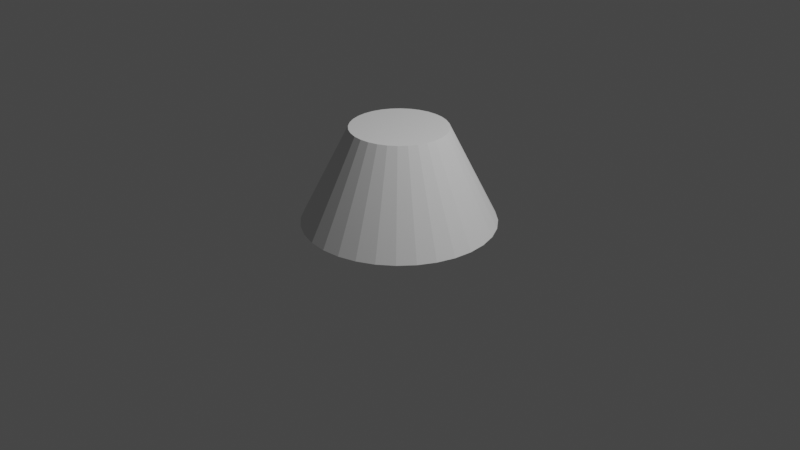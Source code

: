 # Source: cone_chopped.blend  (saved by Blender 2.80.75; exported with 4.5.12 LTS)
import bpy
from mathutils import Matrix  # noqa: F401  (used for matrix-valued properties, if any)

bpy.ops.wm.read_factory_settings(use_empty=True)
scene = bpy.context.scene
scene.name = 'Scene'

# ---- collections
col_collection = bpy.data.collections.new('Collection'); scene.collection.children.link(col_collection)

# ---- world
world_world = bpy.data.worlds.new('World'); scene.world = world_world
world_world.use_nodes = True; world_world.node_tree.nodes.clear()
_N = world_world.node_tree.nodes; _L = world_world.node_tree.links
n0 = _N.new('ShaderNodeOutputWorld'); n0.name = 'World Output'; n0.location = (300, 300)
n1 = _N.new('ShaderNodeBackground'); n1.name = 'Background'; n1.location = (10, 300)
n1.inputs[0].default_value = (0.05088, 0.05088, 0.05088, 1.0)
_L.new(n1.outputs[0], n0.inputs[0])
n0.is_active_output = True
world_world.color = (0.05088, 0.05088, 0.05088)
world_world.use_sun_shadow = False
world_world.sun_shadow_jitter_overblur = 0.0

# ---- cameras
cam_camera = bpy.data.cameras.new('Camera')
cam_camera.clip_end = 100.0
cam_camera.ortho_scale = 7.314

# ---- lights
light_light = bpy.data.lights.new('Light', 'POINT')
light_light.transmission_factor = 0.0
light_light.energy = 1000.0
light_light.shadow_soft_size = 0.1
light_light.shadow_maximum_resolution = 0.006
light_light.use_absolute_resolution = True

# ---- meshes
me_cylinder = bpy.data.meshes.new('Cylinder')
me_cylinder.from_pydata([(0.0, 1.0, 0.0), (5.937e-08, 0.5, 1.0), (0.1951, 0.9808, 0.0), (0.09755, 0.4904, 1.0), (0.3827, 0.9239, 0.0), (0.1913, 0.4619, 1.0), (0.5556, 0.8315, 0.0), (0.2778, 0.4157, 1.0), (0.7071, 0.7071, 0.0), (0.3536, 0.3536, 1.0), (0.8315, 0.5556, 0.0), (0.4157, 0.2778, 1.0), (0.9239, 0.3827, 0.0), (0.4619, 0.1913, 1.0), (0.9808, 0.1951, 0.0), (0.4904, 0.09755, 1.0), (1.0, 7.55e-08, 0.0), (0.5, 1.877e-07, 1.0), (0.9808, -0.1951, 0.0), (0.4904, -0.09754, 1.0), (0.9239, -0.3827, 0.0), (0.4619, -0.1913, 1.0), (0.8315, -0.5556, 0.0), (0.4157, -0.2778, 1.0), (0.7071, -0.7071, 0.0), (0.3536, -0.3536, 1.0), (0.5556, -0.8315, 0.0), (0.2778, -0.4157, 1.0), (0.3827, -0.9239, 0.0), (0.1913, -0.4619, 1.0), (0.1951, -0.9808, 0.0), (0.09755, -0.4904, 1.0), (-3.258e-07, -1.0, 0.0), (-1.035e-07, -0.5, 1.0), (-0.1951, -0.9808, 0.0), (-0.09755, -0.4904, 1.0), (-0.3827, -0.9239, 0.0), (-0.1913, -0.4619, 1.0), (-0.5556, -0.8315, 0.0), (-0.2778, -0.4157, 1.0), (-0.7071, -0.7071, 0.0), (-0.3536, -0.3536, 1.0), (-0.8315, -0.5556, 0.0), (-0.4157, -0.2778, 1.0), (-0.9239, -0.3827, 0.0), (-0.4619, -0.1913, 1.0), (-0.9808, -0.1951, 0.0), (-0.4904, -0.09754, 1.0), (-1.0, 9.656e-07, 0.0), (-0.5, 6.327e-07, 1.0), (-0.9808, 0.1951, 0.0), (-0.4904, 0.09755, 1.0), (-0.9239, 0.3827, 0.0), (-0.4619, 0.1913, 1.0), (-0.8315, 0.5556, 0.0), (-0.4157, 0.2778, 1.0), (-0.7071, 0.7071, 0.0), (-0.3536, 0.3536, 1.0), (-0.5556, 0.8315, 0.0), (-0.2778, 0.4157, 1.0), (-0.3827, 0.9239, 0.0), (-0.1913, 0.4619, 1.0), (-0.1951, 0.9808, 0.0), (-0.09754, 0.4904, 1.0)], [], [(0, 1, 3, 2), (2, 3, 5, 4), (4, 5, 7, 6), (6, 7, 9, 8), (8, 9, 11, 10), (10, 11, 13, 12), (12, 13, 15, 14), (14, 15, 17, 16), (16, 17, 19, 18), (18, 19, 21, 20), (20, 21, 23, 22), (22, 23, 25, 24), (24, 25, 27, 26), (26, 27, 29, 28), (28, 29, 31, 30), (30, 31, 33, 32), (32, 33, 35, 34), (34, 35, 37, 36), (36, 37, 39, 38), (38, 39, 41, 40), (40, 41, 43, 42), (42, 43, 45, 44), (44, 45, 47, 46), (46, 47, 49, 48), (48, 49, 51, 50), (50, 51, 53, 52), (52, 53, 55, 54), (54, 55, 57, 56), (56, 57, 59, 58), (58, 59, 61, 60), (3, 1, 63, 61, 59, 57, 55, 53, 51, 49, 47, 45, 43, 41, 39, 37, 35, 33, 31, 29, 27, 25, 23, 21, 19, 17, 15, 13, 11, 9, 7, 5), (60, 61, 63, 62), (62, 63, 1, 0), (0, 2, 4, 6, 8, 10, 12, 14, 16, 18, 20, 22, 24, 26, 28, 30, 32, 34, 36, 38, 40, 42, 44, 46, 48, 50, 52, 54, 56, 58, 60, 62)])
_uv = me_cylinder.uv_layers.new(name='UVMap')
_uv.uv.foreach_set('vector', [1.0, 0.5, 1.0, 1.0, 0.9688, 1.0, 0.9688, 0.5, 0.9688, 0.5, 0.9688, 1.0, 0.9375, 1.0, 0.9375, 0.5, 0.9375, 0.5, 0.9375, 1.0, 0.9062, 1.0, 0.9062, 0.5, 0.9062, 0.5, 0.9062, 1.0, 0.875, 1.0, 0.875, 0.5, 0.875, 0.5, 0.875, 1.0, 0.8438, 1.0, 0.8438, 0.5, 0.8438, 0.5, 0.8438, 1.0, 0.8125, 1.0, 0.8125, 0.5, 0.8125, 0.5, 0.8125, 1.0, 0.7812, 1.0, 0.7812, 0.5, 0.7812, 0.5, 0.7812, 1.0, 0.75, 1.0, 0.75, 0.5, 0.75, 0.5, 0.75, 1.0, 0.7188, 1.0, 0.7188, 0.5, 0.7188, 0.5, 0.7188, 1.0, 0.6875, 1.0, 0.6875, 0.5, 0.6875, 0.5, 0.6875, 1.0, 0.6562, 1.0, 0.6562, 0.5, 0.6562, 0.5, 0.6562, 1.0, 0.625, 1.0, 0.625, 0.5, 0.625, 0.5, 0.625, 1.0, 0.5938, 1.0, 0.5938, 0.5, 0.5938, 0.5, 0.5938, 1.0, 0.5625, 1.0, 0.5625, 0.5, 0.5625, 0.5, 0.5625, 1.0, 0.5312, 1.0, 0.5312, 0.5, 0.5312, 0.5, 0.5312, 1.0, 0.5, 1.0, 0.5, 0.5, 0.5, 0.5, 0.5, 1.0, 0.4688, 1.0, 0.4688, 0.5, 0.4688, 0.5, 0.4688, 1.0, 0.4375, 1.0, 0.4375, 0.5, 0.4375, 0.5, 0.4375, 1.0, 0.4062, 1.0, 0.4062, 0.5, 0.4062, 0.5, 0.4062, 1.0, 0.375, 1.0, 0.375, 0.5, 0.375, 0.5, 0.375, 1.0, 0.3438, 1.0, 0.3438, 0.5, 0.3438, 0.5, 0.3438, 1.0, 0.3125, 1.0, 0.3125, 0.5, 0.3125, 0.5, 0.3125, 1.0, 0.2812, 1.0, 0.2812, 0.5, 0.2812, 0.5, 0.2812, 1.0, 0.25, 1.0, 0.25, 0.5, 0.25, 0.5, 0.25, 1.0, 0.2188, 1.0, 0.2188, 0.5, 0.2188, 0.5, 0.2188, 1.0, 0.1875, 1.0, 0.1875, 0.5, 0.1875, 0.5, 0.1875, 1.0, 0.1562, 1.0, 0.1562, 0.5, 0.1562, 0.5, 0.1562, 1.0, 0.125, 1.0, 0.125, 0.5, 0.125, 0.5, 0.125, 1.0, 0.09375, 1.0, 0.09375, 0.5, 0.09375, 0.5, 0.09375, 1.0, 0.0625, 1.0, 0.0625, 0.5, 0.2968, 0.4854, 0.25, 0.49, 0.2032, 0.4854, 0.1582, 0.4717, 0.1167, 0.4496, 0.08029, 0.4197, 0.05045, 0.3833, 0.02827, 0.3418, 0.01461, 0.2968, 0.01, 0.25, 0.01461, 0.2032, 0.02827, 0.1582, 0.05045, 0.1167, 0.08029, 0.08029, 0.1167, 0.05045, 0.1582, 0.02827, 0.2032, 0.01461, 0.25, 0.01, 0.2968, 0.01461, 0.3418, 0.02827, 0.3833, 0.05045, 0.4197, 0.08029, 0.4496, 0.1167, 0.4717, 0.1582, 0.4854, 0.2032, 0.49, 0.25, 0.4854, 0.2968, 0.4717, 0.3418, 0.4496, 0.3833, 0.4197, 0.4197, 0.3833, 0.4496, 0.3418, 0.4717, 0.0625, 0.5, 0.0625, 1.0, 0.03125, 1.0, 0.03125, 0.5, 0.03125, 0.5, 0.03125, 1.0, 0.0, 1.0, 0.0, 0.5, 0.75, 0.49, 0.7968, 0.4854, 0.8418, 0.4717, 0.8833, 0.4496, 0.9197, 0.4197, 0.9496, 0.3833, 0.9717, 0.3418, 0.9854, 0.2968, 0.99, 0.25, 0.9854, 0.2032, 0.9717, 0.1582, 0.9496, 0.1167, 0.9197, 0.08029, 0.8833, 0.05045, 0.8418, 0.02827, 0.7968, 0.01461, 0.75, 0.01, 0.7032, 0.01461, 0.6582, 0.02827, 0.6167, 0.05045, 0.5803, 0.08029, 0.5504, 0.1167, 0.5283, 0.1582, 0.5146, 0.2032, 0.51, 0.25, 0.5146, 0.2968, 0.5283, 0.3418, 0.5504, 0.3833, 0.5803, 0.4197, 0.6167, 0.4496, 0.6582, 0.4717, 0.7032, 0.4854])
me_cylinder.use_remesh_preserve_volume = False
me_cylinder.use_remesh_preserve_attributes = False
me_cylinder.use_mirror_vertex_groups = False
me_cylinder.update()

# ---- objects
ob_light = bpy.data.objects.new('Light', light_light)
ob_camera = bpy.data.objects.new('Camera', cam_camera)
ob_cylinder = bpy.data.objects.new('Cylinder', me_cylinder)

# ---- transforms, parenting, visibility, modifiers, constraints
ob_light.location = (4.076, 1.005, 5.904)
ob_light.rotation_euler = (0.6503, 0.05522, 1.866)
ob_light.lock_rotations_4d = False
ob_light.empty_display_type = 'ARROWS'
ob_light.color = (0.0, 0.0, 0.0, 0.0)
ob_light.lineart.crease_threshold = 0.0
ob_camera.location = (7.359, -6.926, 4.958)
ob_camera.rotation_euler = (1.109, 0.0, 0.8149)
ob_camera.lock_rotations_4d = False
ob_camera.empty_display_type = 'ARROWS'
ob_camera.color = (0.0, 0.0, 0.0, 0.0)
ob_camera.display_type = 'WIRE'
ob_camera.lineart.crease_threshold = 0.0
ob_cylinder.location = (0.0, 0.0, 0.0)
ob_cylinder.lineart.crease_threshold = 0.0

# ---- collection membership
col_collection.objects.link(ob_light)
col_collection.objects.link(ob_camera)
col_collection.objects.link(ob_cylinder)

# ---- scene / render settings (as saved in the file)
scene.camera = ob_camera
scene.frame_start = 1; scene.frame_end = 250; scene.frame_set(1)
scene.render.engine = 'BLENDER_EEVEE_NEXT'
scene.cycles.use_denoising = False
scene.cycles.samples = 128
scene.cycles.sampling_pattern = 'TABULATED_SOBOL'
scene.cycles.use_adaptive_sampling = False
scene.cycles.use_light_tree = False
scene.view_settings.view_transform = 'Filmic'
bpy.context.view_layer.update()
